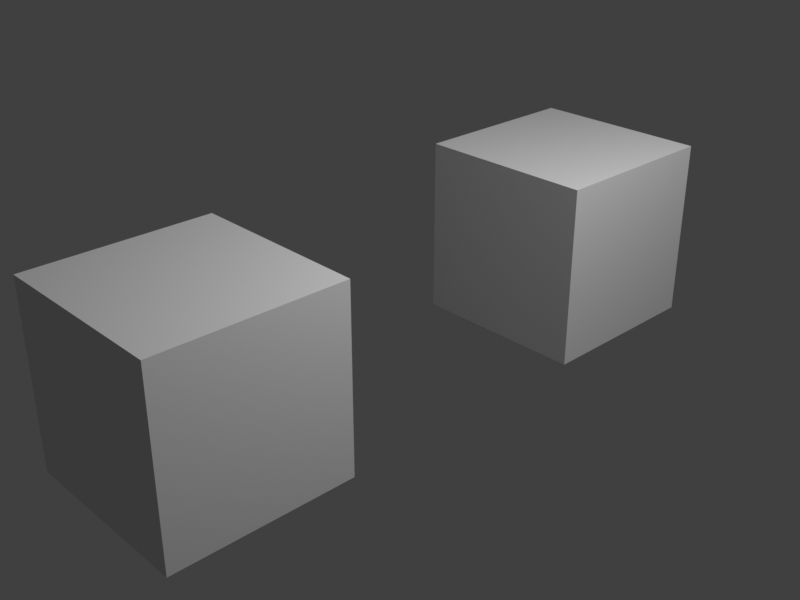 # Source: layers_all_enabled_one_collection_excluded.blend  (saved by Blender 2.81.1; exported with 4.5.12 LTS)
import bpy
from mathutils import Matrix  # noqa: F401  (used for matrix-valued properties, if any)

bpy.ops.wm.read_factory_settings(use_empty=True)
scene = bpy.context.scene
scene.name = 'Scene'

# ---- collections
col_collection = bpy.data.collections.new('Collection'); scene.collection.children.link(col_collection)
col_collection_2 = bpy.data.collections.new('Collection 2'); scene.collection.children.link(col_collection_2)
col_collection_2_1 = bpy.data.collections.new('Collection 2 1'); col_collection_2.children.link(col_collection_2_1)

# ---- materials (node trees are filled in below, after node groups)
mat_material = bpy.data.materials.new('Material')
mat_material.alpha_threshold = 0.0
mat_material.use_transparent_shadow = False
mat_material.line_color = (0.0, 0.0, 0.0, 1.0)

# ---- material node trees
mat_material.use_nodes = True; mat_material.node_tree.nodes.clear()
_N = mat_material.node_tree.nodes; _L = mat_material.node_tree.links
n0 = _N.new('ShaderNodeOutputMaterial'); n0.name = 'Material Output'; n0.location = (300, 300)
n1 = _N.new('ShaderNodeBsdfPrincipled'); n1.name = 'Principled BSDF'; n1.location = (10, 300)
n1.distribution = 'GGX'
n1.subsurface_method = 'BURLEY'
n1.inputs[2].default_value = 0.4
n1.inputs[3].default_value = 1.45
n1.inputs[27].default_value = (0.0, 0.0, 0.0, 1.0)
n1.inputs[28].default_value = 1.0
_L.new(n1.outputs[0], n0.inputs[0])
n0.is_active_output = True

# ---- world
world_world = bpy.data.worlds.new('World'); scene.world = world_world
world_world.use_nodes = True; world_world.node_tree.nodes.clear()
_N = world_world.node_tree.nodes; _L = world_world.node_tree.links
n0 = _N.new('ShaderNodeOutputWorld'); n0.name = 'World Output'; n0.location = (300, 300)
n1 = _N.new('ShaderNodeBackground'); n1.name = 'Background'; n1.location = (10, 300)
n1.inputs[0].default_value = (0.05088, 0.05088, 0.05088, 1.0)
_L.new(n1.outputs[0], n0.inputs[0])
n0.is_active_output = True
world_world.color = (0.05088, 0.05088, 0.05088)
world_world.use_sun_shadow = False
world_world.sun_shadow_jitter_overblur = 0.0

# ---- cameras
cam_camera = bpy.data.cameras.new('Camera')
cam_camera.clip_end = 100.0
cam_camera.ortho_scale = 7.314

# ---- lights
light_light = bpy.data.lights.new('Light', 'POINT')
light_light.transmission_factor = 0.0
light_light.energy = 1000.0
light_light.shadow_soft_size = 0.1
light_light.shadow_maximum_resolution = 0.006
light_light.use_absolute_resolution = True

# ---- meshes
me_cube_005 = bpy.data.meshes.new('Cube.005')
me_cube_005.from_pydata([(-1.0, -1.0, -1.0), (-1.0, -1.0, 1.0), (-1.0, 1.0, -1.0), (-1.0, 1.0, 1.0), (1.0, -1.0, -1.0), (1.0, -1.0, 1.0), (1.0, 1.0, -1.0), (1.0, 1.0, 1.0)], [], [(0, 1, 3, 2), (2, 3, 7, 6), (6, 7, 5, 4), (4, 5, 1, 0), (2, 6, 4, 0), (7, 3, 1, 5)])
_uv = me_cube_005.uv_layers.new(name='UVMap')
_uv.uv.foreach_set('vector', [0.375, 0.0, 0.625, 0.0, 0.625, 0.25, 0.375, 0.25, 0.375, 0.25, 0.625, 0.25, 0.625, 0.5, 0.375, 0.5, 0.375, 0.5, 0.625, 0.5, 0.625, 0.75, 0.375, 0.75, 0.375, 0.75, 0.625, 0.75, 0.625, 1.0, 0.375, 1.0, 0.125, 0.5, 0.375, 0.5, 0.375, 0.75, 0.125, 0.75, 0.625, 0.5, 0.875, 0.5, 0.875, 0.75, 0.625, 0.75])
me_cube_005.use_remesh_preserve_volume = False
me_cube_005.use_remesh_preserve_attributes = False
me_cube_005.use_mirror_vertex_groups = False
me_cube_005.update()
me_cube = bpy.data.meshes.new('Cube')
me_cube.from_pydata([(1.0, 1.0, 1.0), (1.0, 1.0, -1.0), (1.0, -1.0, 1.0), (1.0, -1.0, -1.0), (-1.0, 1.0, 1.0), (-1.0, 1.0, -1.0), (-1.0, -1.0, 1.0), (-1.0, -1.0, -1.0)], [], [(0, 4, 6, 2), (3, 2, 6, 7), (7, 6, 4, 5), (5, 1, 3, 7), (1, 0, 2, 3), (5, 4, 0, 1)])
_uv = me_cube.uv_layers.new(name='UVMap')
_uv.uv.foreach_set('vector', [0.625, 0.5, 0.875, 0.5, 0.875, 0.75, 0.625, 0.75, 0.375, 0.75, 0.625, 0.75, 0.625, 1.0, 0.375, 1.0, 0.375, 0.0, 0.625, 0.0, 0.625, 0.25, 0.375, 0.25, 0.125, 0.5, 0.375, 0.5, 0.375, 0.75, 0.125, 0.75, 0.375, 0.5, 0.625, 0.5, 0.625, 0.75, 0.375, 0.75, 0.375, 0.25, 0.625, 0.25, 0.625, 0.5, 0.375, 0.5])
me_cube.materials.append(mat_material)
me_cube.use_remesh_preserve_volume = False
me_cube.use_remesh_preserve_attributes = False
me_cube.use_mirror_vertex_groups = False
me_cube.update()
me_cube_002 = bpy.data.meshes.new('Cube.002')
me_cube_002.from_pydata([(-1.0, -1.0, -1.0), (-1.0, -1.0, 1.0), (-1.0, 1.0, -1.0), (-1.0, 1.0, 1.0), (1.0, -1.0, -1.0), (1.0, -1.0, 1.0), (1.0, 1.0, -1.0), (1.0, 1.0, 1.0)], [], [(0, 1, 3, 2), (2, 3, 7, 6), (6, 7, 5, 4), (4, 5, 1, 0), (2, 6, 4, 0), (7, 3, 1, 5)])
_uv = me_cube_002.uv_layers.new(name='UVMap')
_uv.uv.foreach_set('vector', [0.375, 0.0, 0.625, 0.0, 0.625, 0.25, 0.375, 0.25, 0.375, 0.25, 0.625, 0.25, 0.625, 0.5, 0.375, 0.5, 0.375, 0.5, 0.625, 0.5, 0.625, 0.75, 0.375, 0.75, 0.375, 0.75, 0.625, 0.75, 0.625, 1.0, 0.375, 1.0, 0.125, 0.5, 0.375, 0.5, 0.375, 0.75, 0.125, 0.75, 0.625, 0.5, 0.875, 0.5, 0.875, 0.75, 0.625, 0.75])
me_cube_002.use_remesh_preserve_volume = False
me_cube_002.use_remesh_preserve_attributes = False
me_cube_002.use_mirror_vertex_groups = False
me_cube_002.update()
me_cube_001 = bpy.data.meshes.new('Cube.001')
me_cube_001.from_pydata([(-1.0, -1.0, -1.0), (-1.0, -1.0, 1.0), (-1.0, 1.0, -1.0), (-1.0, 1.0, 1.0), (1.0, -1.0, -1.0), (1.0, -1.0, 1.0), (1.0, 1.0, -1.0), (1.0, 1.0, 1.0)], [], [(0, 1, 3, 2), (2, 3, 7, 6), (6, 7, 5, 4), (4, 5, 1, 0), (2, 6, 4, 0), (7, 3, 1, 5)])
_uv = me_cube_001.uv_layers.new(name='UVMap')
_uv.uv.foreach_set('vector', [0.375, 0.0, 0.625, 0.0, 0.625, 0.25, 0.375, 0.25, 0.375, 0.25, 0.625, 0.25, 0.625, 0.5, 0.375, 0.5, 0.375, 0.5, 0.625, 0.5, 0.625, 0.75, 0.375, 0.75, 0.375, 0.75, 0.625, 0.75, 0.625, 1.0, 0.375, 1.0, 0.125, 0.5, 0.375, 0.5, 0.375, 0.75, 0.125, 0.75, 0.625, 0.5, 0.875, 0.5, 0.875, 0.75, 0.625, 0.75])
me_cube_001.use_remesh_preserve_volume = False
me_cube_001.use_remesh_preserve_attributes = False
me_cube_001.use_mirror_vertex_groups = False
me_cube_001.update()

# ---- objects
ob_cube_003 = bpy.data.objects.new('Cube.003', me_cube_005)
ob_cube = bpy.data.objects.new('Cube', me_cube)
ob_light = bpy.data.objects.new('Light', light_light)
ob_camera = bpy.data.objects.new('Camera', cam_camera)
ob_cube_002 = bpy.data.objects.new('Cube.002', me_cube_002)
ob_cube_001 = bpy.data.objects.new('Cube.001', me_cube_001)

# ---- transforms, parenting, visibility, modifiers, constraints
ob_cube_003.location = (0.0, -2.5, 0.0)
ob_cube_003.lineart.crease_threshold = 0.0
ob_cube.location = (0.0, 2.5, 0.0)
ob_cube.lock_rotations_4d = False
ob_cube.empty_display_type = 'ARROWS'
ob_cube.lineart.crease_threshold = 0.0
ob_light.location = (4.076, 1.005, 5.904)
ob_light.rotation_euler = (0.6503, 0.05522, 1.866)
ob_light.lock_rotations_4d = False
ob_light.empty_display_type = 'ARROWS'
ob_light.color = (0.0, 0.0, 0.0, 0.0)
ob_light.lineart.crease_threshold = 0.0
ob_camera.location = (7.359, -6.926, 4.958)
ob_camera.rotation_euler = (1.109, 0.0, 0.8149)
ob_camera.lock_rotations_4d = False
ob_camera.empty_display_type = 'ARROWS'
ob_camera.color = (0.0, 0.0, 0.0, 0.0)
ob_camera.display_type = 'WIRE'
ob_camera.lineart.crease_threshold = 0.0
ob_cube_002.location = (0.0, 0.0, 0.0)
ob_cube_002.lineart.crease_threshold = 0.0
ob_cube_001.location = (0.0, 5.0, 0.0)
ob_cube_001.lineart.crease_threshold = 0.0

# ---- collection membership
scene.collection.objects.link(ob_cube_003)
col_collection.objects.link(ob_cube)
col_collection.objects.link(ob_light)
col_collection.objects.link(ob_camera)
col_collection_2.objects.link(ob_cube_002)
col_collection_2_1.objects.link(ob_cube_001)
def _layer_coll(name, lc=None):
    lc = lc or bpy.context.view_layer.layer_collection
    for c in lc.children:
        if c.name == name: return c
        r = _layer_coll(name, c)
        if r: return r
_layer_coll('Collection 2').exclude = True
_layer_coll('Collection 2 1').exclude = True

# ---- scene / render settings (as saved in the file)
scene.camera = ob_camera
scene.frame_start = 1; scene.frame_end = 250; scene.frame_set(1)
scene.render.engine = 'BLENDER_EEVEE_NEXT'
scene.render.resolution_x = 800
scene.render.resolution_y = 600
scene.cycles.use_denoising = False
scene.cycles.samples = 128
scene.cycles.sampling_pattern = 'TABULATED_SOBOL'
scene.cycles.use_adaptive_sampling = False
scene.cycles.use_light_tree = False
scene.view_settings.view_transform = 'Standard'
bpy.context.view_layer.update()
